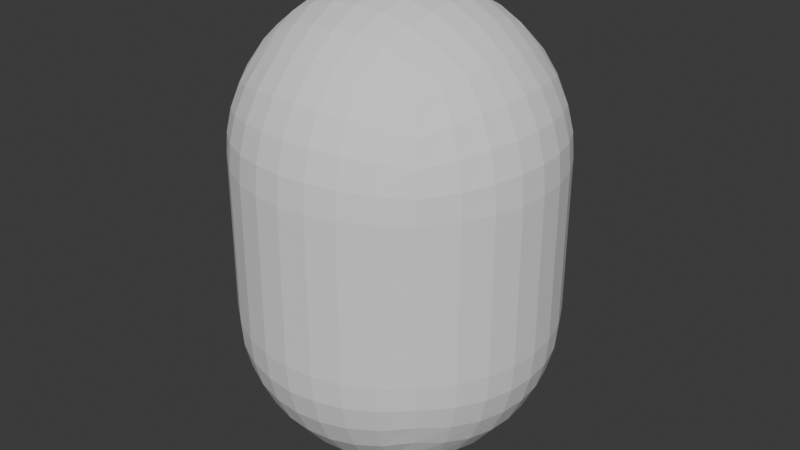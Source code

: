 # Source: human_old.blend  (saved by Blender 4.1.24; exported with 4.5.12 LTS)
import bpy
from mathutils import Matrix  # noqa: F401  (used for matrix-valued properties, if any)

bpy.ops.wm.read_factory_settings(use_empty=True)
scene = bpy.context.scene
scene.name = 'Scene'

# ---- world
world_world = bpy.data.worlds.new('World'); scene.world = world_world
world_world.use_nodes = True; world_world.node_tree.nodes.clear()
_N = world_world.node_tree.nodes; _L = world_world.node_tree.links
n0 = _N.new('ShaderNodeOutputWorld'); n0.name = 'World Output'; n0.location = (300, 300)
n1 = _N.new('ShaderNodeBackground'); n1.name = 'Background'; n1.location = (10, 300)
n1.inputs[0].default_value = (0.05088, 0.05088, 0.05088, 1.0)
_L.new(n1.outputs[0], n0.inputs[0])
n0.is_active_output = True
world_world.color = (0.05088, 0.05088, 0.05088)
world_world.use_sun_shadow = False
world_world.sun_shadow_jitter_overblur = 0.0

# ---- meshes
me_roundcube = bpy.data.meshes.new('Roundcube')
me_roundcube.from_pydata([(0.5774, 0.5774, -1.077), (0.433, 0.6374, -1.137), (0.2887, 0.677, -1.177), (0.1443, 0.6997, -1.2), (0.0, 0.7071, -1.207), (-0.1443, 0.6997, -1.2), (-0.2887, 0.677, -1.177), (-0.433, 0.6374, -1.137), (0.6374, 0.6374, -0.933), (0.478, 0.7369, -0.978), (0.3187, 0.8004, -1.008), (0.1593, 0.8362, -1.025), (0.0, 0.8478, -1.03), (-0.1593, 0.8362, -1.025), (-0.3187, 0.8004, -1.008), (-0.478, 0.7369, -0.978), (0.677, 0.677, -0.7887), (0.5078, 0.8004, -0.8187), (0.3385, 0.878, -0.8385), (0.1693, 0.9214, -0.8499), (0.0, 0.9354, -0.8536), (-0.1693, 0.9214, -0.8499), (-0.3385, 0.878, -0.8385), (-0.5078, 0.8004, -0.8187), (0.6997, 0.6997, -0.6443), (0.5248, 0.8362, -0.6593), (0.3499, 0.9214, -0.6693), (0.1749, 0.9689, -0.6749), (0.0, 0.9843, -0.6768), (-0.1749, 0.9689, -0.6749), (-0.3499, 0.9214, -0.6693), (-0.5248, 0.8362, -0.6593), (0.7071, 0.7071, -0.5), (0.7071, 0.7071, 0.5), (0.5303, 0.8478, -0.5), (0.5303, 0.8478, 0.5), (0.3536, 0.9354, -0.5), (0.3536, 0.9354, 0.5), (0.1768, 0.9843, -0.5), (0.1768, 0.9843, 0.5), (0.0, 1.0, -0.5), (0.0, 1.0, 0.5), (-0.1768, 0.9843, -0.5), (-0.1768, 0.9843, 0.5), (-0.3536, 0.9354, -0.5), (-0.3536, 0.9354, 0.5), (-0.5303, 0.8478, -0.5), (-0.5303, 0.8478, 0.5), (0.6997, 0.6997, 0.6443), (0.5248, 0.8362, 0.6593), (0.3499, 0.9214, 0.6693), (0.1749, 0.9689, 0.6749), (0.0, 0.9843, 0.6768), (-0.1749, 0.9689, 0.6749), (-0.3499, 0.9214, 0.6693), (-0.5248, 0.8362, 0.6593), (0.677, 0.677, 0.7887), (0.5078, 0.8004, 0.8187), (0.3385, 0.878, 0.8385), (0.1693, 0.9214, 0.8499), (0.0, 0.9354, 0.8536), (-0.1693, 0.9214, 0.8499), (-0.3385, 0.878, 0.8385), (-0.5078, 0.8004, 0.8187), (0.6374, 0.6374, 0.933), (0.478, 0.7369, 0.978), (0.3187, 0.8004, 1.008), (0.1593, 0.8362, 1.025), (0.0, 0.8478, 1.03), (-0.1593, 0.8362, 1.025), (-0.3187, 0.8004, 1.008), (-0.478, 0.7369, 0.978), (-0.5774, 0.5774, -1.077), (-0.6374, 0.433, -1.137), (-0.677, 0.2887, -1.177), (-0.6997, 0.1443, -1.2), (-0.7071, 0.0, -1.207), (-0.6997, -0.1443, -1.2), (-0.677, -0.2887, -1.177), (-0.6374, -0.433, -1.137), (-0.6374, 0.6374, -0.933), (-0.7369, 0.478, -0.978), (-0.8004, 0.3187, -1.008), (-0.8362, 0.1593, -1.025), (-0.8478, 0.0, -1.03), (-0.8362, -0.1593, -1.025), (-0.8004, -0.3187, -1.008), (-0.7369, -0.478, -0.978), (-0.677, 0.677, -0.7887), (-0.8004, 0.5078, -0.8187), (-0.878, 0.3385, -0.8385), (-0.9214, 0.1693, -0.8499), (-0.9354, 0.0, -0.8536), (-0.9214, -0.1693, -0.8499), (-0.878, -0.3385, -0.8385), (-0.8004, -0.5078, -0.8187), (-0.6997, 0.6997, -0.6443), (-0.8362, 0.5248, -0.6593), (-0.9214, 0.3499, -0.6693), (-0.9689, 0.1749, -0.6749), (-0.9843, 0.0, -0.6768), (-0.9689, -0.1749, -0.6749), (-0.9214, -0.3499, -0.6693), (-0.8362, -0.5248, -0.6593), (-0.7071, 0.7071, -0.5), (-0.7071, 0.7071, 0.5), (-0.8478, 0.5303, -0.5), (-0.8478, 0.5303, 0.5), (-0.9354, 0.3536, -0.5), (-0.9354, 0.3536, 0.5), (-0.9843, 0.1768, -0.5), (-0.9843, 0.1768, 0.5), (-1.0, 0.0, -0.5), (-1.0, 0.0, 0.5), (-0.9843, -0.1768, -0.5), (-0.9843, -0.1768, 0.5), (-0.9354, -0.3536, -0.5), (-0.9354, -0.3536, 0.5), (-0.8478, -0.5303, -0.5), (-0.8478, -0.5303, 0.5), (-0.6997, 0.6997, 0.6443), (-0.8362, 0.5248, 0.6593), (-0.9214, 0.3499, 0.6693), (-0.9689, 0.1749, 0.6749), (-0.9843, 0.0, 0.6768), (-0.9689, -0.1749, 0.6749), (-0.9214, -0.3499, 0.6693), (-0.8362, -0.5248, 0.6593), (-0.677, 0.677, 0.7887), (-0.8004, 0.5078, 0.8187), (-0.878, 0.3385, 0.8385), (-0.9214, 0.1693, 0.8499), (-0.9354, 0.0, 0.8536), (-0.9214, -0.1693, 0.8499), (-0.878, -0.3385, 0.8385), (-0.8004, -0.5078, 0.8187), (-0.6374, 0.6374, 0.933), (-0.7369, 0.478, 0.978), (-0.8004, 0.3187, 1.008), (-0.8362, 0.1593, 1.025), (-0.8478, 0.0, 1.03), (-0.8362, -0.1593, 1.025), (-0.8004, -0.3187, 1.008), (-0.7369, -0.478, 0.978), (-0.5774, -0.5774, -1.077), (-0.433, -0.6374, -1.137), (-0.2887, -0.677, -1.177), (-0.1443, -0.6997, -1.2), (0.0, -0.7071, -1.207), (0.1443, -0.6997, -1.2), (0.2887, -0.677, -1.177), (0.433, -0.6374, -1.137), (-0.6374, -0.6374, -0.933), (-0.478, -0.7369, -0.978), (-0.3187, -0.8004, -1.008), (-0.1593, -0.8362, -1.025), (0.0, -0.8478, -1.03), (0.1593, -0.8362, -1.025), (0.3187, -0.8004, -1.008), (0.478, -0.7369, -0.978), (-0.677, -0.677, -0.7887), (-0.5078, -0.8004, -0.8187), (-0.3385, -0.878, -0.8385), (-0.1693, -0.9214, -0.8499), (0.0, -0.9354, -0.8536), (0.1693, -0.9214, -0.8499), (0.3385, -0.878, -0.8385), (0.5078, -0.8004, -0.8187), (-0.6997, -0.6997, -0.6443), (-0.5248, -0.8362, -0.6593), (-0.3499, -0.9214, -0.6693), (-0.1749, -0.9689, -0.6749), (0.0, -0.9843, -0.6768), (0.1749, -0.9689, -0.6749), (0.3499, -0.9214, -0.6693), (0.5248, -0.8362, -0.6593), (-0.7071, -0.7071, -0.5), (-0.7071, -0.7071, 0.5), (-0.5303, -0.8478, -0.5), (-0.5303, -0.8478, 0.5), (-0.3536, -0.9354, -0.5), (-0.3536, -0.9354, 0.5), (-0.1768, -0.9843, -0.5), (-0.1768, -0.9843, 0.5), (0.0, -1.0, -0.5), (0.0, -1.0, 0.5), (0.1768, -0.9843, -0.5), (0.1768, -0.9843, 0.5), (0.3536, -0.9354, -0.5), (0.3536, -0.9354, 0.5), (0.5303, -0.8478, -0.5), (0.5303, -0.8478, 0.5), (-0.6997, -0.6997, 0.6443), (-0.5248, -0.8362, 0.6593), (-0.3499, -0.9214, 0.6693), (-0.1749, -0.9689, 0.6749), (0.0, -0.9843, 0.6768), (0.1749, -0.9689, 0.6749), (0.3499, -0.9214, 0.6693), (0.5248, -0.8362, 0.6593), (-0.677, -0.677, 0.7887), (-0.5078, -0.8004, 0.8187), (-0.3385, -0.878, 0.8385), (-0.1693, -0.9214, 0.8499), (0.0, -0.9354, 0.8536), (0.1693, -0.9214, 0.8499), (0.3385, -0.878, 0.8385), (0.5078, -0.8004, 0.8187), (-0.6374, -0.6374, 0.933), (-0.478, -0.7369, 0.978), (-0.3187, -0.8004, 1.008), (-0.1593, -0.8362, 1.025), (0.0, -0.8478, 1.03), (0.1593, -0.8362, 1.025), (0.3187, -0.8004, 1.008), (0.478, -0.7369, 0.978), (0.5774, -0.5774, -1.077), (0.6374, -0.433, -1.137), (0.677, -0.2887, -1.177), (0.6997, -0.1443, -1.2), (0.7071, 0.0, -1.207), (0.6997, 0.1443, -1.2), (0.677, 0.2887, -1.177), (0.6374, 0.433, -1.137), (0.6374, -0.6374, -0.933), (0.7369, -0.478, -0.978), (0.8004, -0.3187, -1.008), (0.8362, -0.1593, -1.025), (0.8478, 0.0, -1.03), (0.8362, 0.1593, -1.025), (0.8004, 0.3187, -1.008), (0.7369, 0.478, -0.978), (0.677, -0.677, -0.7887), (0.8004, -0.5078, -0.8187), (0.878, -0.3385, -0.8385), (0.9214, -0.1693, -0.8499), (0.9354, 0.0, -0.8536), (0.9214, 0.1693, -0.8499), (0.878, 0.3385, -0.8385), (0.8004, 0.5078, -0.8187), (0.6997, -0.6997, -0.6443), (0.8362, -0.5248, -0.6593), (0.9214, -0.3499, -0.6693), (0.9689, -0.1749, -0.6749), (0.9843, 0.0, -0.6768), (0.9689, 0.1749, -0.6749), (0.9214, 0.3499, -0.6693), (0.8362, 0.5248, -0.6593), (0.7071, -0.7071, -0.5), (0.7071, -0.7071, 0.5), (0.8478, -0.5303, -0.5), (0.8478, -0.5303, 0.5), (0.9354, -0.3536, -0.5), (0.9354, -0.3536, 0.5), (0.9843, -0.1768, -0.5), (0.9843, -0.1768, 0.5), (1.0, 0.0, -0.5), (1.0, 0.0, 0.5), (0.9843, 0.1768, -0.5), (0.9843, 0.1768, 0.5), (0.9354, 0.3536, -0.5), (0.9354, 0.3536, 0.5), (0.8478, 0.5303, -0.5), (0.8478, 0.5303, 0.5), (0.6997, -0.6997, 0.6443), (0.8362, -0.5248, 0.6593), (0.9214, -0.3499, 0.6693), (0.9689, -0.1749, 0.6749), (0.9843, 0.0, 0.6768), (0.9689, 0.1749, 0.6749), (0.9214, 0.3499, 0.6693), (0.8362, 0.5248, 0.6593), (0.677, -0.677, 0.7887), (0.8004, -0.5078, 0.8187), (0.878, -0.3385, 0.8385), (0.9214, -0.1693, 0.8499), (0.9354, 0.0, 0.8536), (0.9214, 0.1693, 0.8499), (0.878, 0.3385, 0.8385), (0.8004, 0.5078, 0.8187), (0.6374, -0.6374, 0.933), (0.7369, -0.478, 0.978), (0.8004, -0.3187, 1.008), (0.8362, -0.1593, 1.025), (0.8478, 0.0, 1.03), (0.8362, 0.1593, 1.025), (0.8004, 0.3187, 1.008), (0.7369, 0.478, 0.978), (0.478, -0.478, -1.237), (0.3187, -0.5078, -1.3), (0.1593, -0.5248, -1.336), (0.0, -0.5303, -1.348), (-0.1593, -0.5248, -1.336), (-0.3187, -0.5078, -1.3), (-0.478, -0.478, -1.237), (0.5078, -0.3187, -1.3), (0.3385, -0.3385, -1.378), (0.1693, -0.3499, -1.421), (0.0, -0.3536, -1.435), (-0.1693, -0.3499, -1.421), (-0.3385, -0.3385, -1.378), (-0.5078, -0.3187, -1.3), (0.5248, -0.1593, -1.336), (0.3499, -0.1693, -1.421), (0.1749, -0.1749, -1.469), (0.0, -0.1768, -1.484), (-0.1749, -0.1749, -1.469), (-0.3499, -0.1693, -1.421), (-0.5248, -0.1593, -1.336), (0.5303, 0.0, -1.348), (0.3536, 0.0, -1.435), (0.1768, 0.0, -1.484), (0.0, 0.0, -1.5), (-0.1768, 0.0, -1.484), (-0.3536, 0.0, -1.435), (-0.5303, 0.0, -1.348), (0.5248, 0.1593, -1.336), (0.3499, 0.1693, -1.421), (0.1749, 0.1749, -1.469), (0.0, 0.1768, -1.484), (-0.1749, 0.1749, -1.469), (-0.3499, 0.1693, -1.421), (-0.5248, 0.1593, -1.336), (0.5078, 0.3187, -1.3), (0.3385, 0.3385, -1.378), (0.1693, 0.3499, -1.421), (0.0, 0.3536, -1.435), (-0.1693, 0.3499, -1.421), (-0.3385, 0.3385, -1.378), (-0.5078, 0.3187, -1.3), (0.478, 0.478, -1.237), (0.3187, 0.5078, -1.3), (0.1593, 0.5248, -1.336), (0.0, 0.5303, -1.348), (-0.1593, 0.5248, -1.336), (-0.3187, 0.5078, -1.3), (-0.478, 0.478, -1.237), (0.5774, 0.5774, 1.077), (0.433, 0.6374, 1.137), (0.2887, 0.677, 1.177), (0.1443, 0.6997, 1.2), (0.0, 0.7071, 1.207), (-0.1443, 0.6997, 1.2), (-0.2887, 0.677, 1.177), (-0.433, 0.6374, 1.137), (-0.5774, 0.5774, 1.077), (0.6374, 0.433, 1.137), (0.478, 0.478, 1.237), (0.3187, 0.5078, 1.3), (0.1593, 0.5248, 1.336), (0.0, 0.5303, 1.348), (-0.1593, 0.5248, 1.336), (-0.3187, 0.5078, 1.3), (-0.478, 0.478, 1.237), (-0.6374, 0.433, 1.137), (0.677, 0.2887, 1.177), (0.5078, 0.3187, 1.3), (0.3385, 0.3385, 1.378), (0.1693, 0.3499, 1.421), (0.0, 0.3536, 1.435), (-0.1693, 0.3499, 1.421), (-0.3385, 0.3385, 1.378), (-0.5078, 0.3187, 1.3), (-0.677, 0.2887, 1.177), (0.6997, 0.1443, 1.2), (0.5248, 0.1593, 1.336), (0.3499, 0.1693, 1.421), (0.1749, 0.1749, 1.469), (0.0, 0.1768, 1.484), (-0.1749, 0.1749, 1.469), (-0.3499, 0.1693, 1.421), (-0.5248, 0.1593, 1.336), (-0.6997, 0.1443, 1.2), (0.7071, 0.0, 1.207), (0.5303, 0.0, 1.348), (0.3536, 0.0, 1.435), (0.1768, 0.0, 1.484), (0.0, 0.0, 1.5), (-0.1768, 0.0, 1.484), (-0.3536, 0.0, 1.435), (-0.5303, 0.0, 1.348), (-0.7071, 0.0, 1.207), (0.6997, -0.1443, 1.2), (0.5248, -0.1593, 1.336), (0.3499, -0.1693, 1.421), (0.1749, -0.1749, 1.469), (0.0, -0.1768, 1.484), (-0.1749, -0.1749, 1.469), (-0.3499, -0.1693, 1.421), (-0.5248, -0.1593, 1.336), (-0.6997, -0.1443, 1.2), (0.677, -0.2887, 1.177), (0.5078, -0.3187, 1.3), (0.3385, -0.3385, 1.378), (0.1693, -0.3499, 1.421), (0.0, -0.3536, 1.435), (-0.1693, -0.3499, 1.421), (-0.3385, -0.3385, 1.378), (-0.5078, -0.3187, 1.3), (-0.677, -0.2887, 1.177), (0.6374, -0.433, 1.137), (0.478, -0.478, 1.237), (0.3187, -0.5078, 1.3), (0.1593, -0.5248, 1.336), (0.0, -0.5303, 1.348), (-0.1593, -0.5248, 1.336), (-0.3187, -0.5078, 1.3), (-0.478, -0.478, 1.237), (-0.6374, -0.433, 1.137), (0.5774, -0.5774, 1.077), (0.433, -0.6374, 1.137), (0.2887, -0.677, 1.177), (0.1443, -0.6997, 1.2), (0.0, -0.7071, 1.207), (-0.1443, -0.6997, 1.2), (-0.2887, -0.677, 1.177), (-0.433, -0.6374, 1.137), (-0.5774, -0.5774, 1.077)], [], [(0, 1, 9, 8), (1, 2, 10, 9), (2, 3, 11, 10), (3, 4, 12, 11), (4, 5, 13, 12), (5, 6, 14, 13), (6, 7, 15, 14), (7, 72, 80, 15), (8, 9, 17, 16), (9, 10, 18, 17), (10, 11, 19, 18), (11, 12, 20, 19), (12, 13, 21, 20), (13, 14, 22, 21), (14, 15, 23, 22), (15, 80, 88, 23), (16, 17, 25, 24), (17, 18, 26, 25), (18, 19, 27, 26), (19, 20, 28, 27), (20, 21, 29, 28), (21, 22, 30, 29), (22, 23, 31, 30), (23, 88, 96, 31), (24, 25, 34, 32), (25, 26, 36, 34), (26, 27, 38, 36), (27, 28, 40, 38), (28, 29, 42, 40), (29, 30, 44, 42), (30, 31, 46, 44), (31, 96, 104, 46), (32, 34, 35, 33), (34, 36, 37, 35), (36, 38, 39, 37), (38, 40, 41, 39), (40, 42, 43, 41), (42, 44, 45, 43), (44, 46, 47, 45), (46, 104, 105, 47), (33, 35, 49, 48), (35, 37, 50, 49), (37, 39, 51, 50), (39, 41, 52, 51), (41, 43, 53, 52), (43, 45, 54, 53), (45, 47, 55, 54), (47, 105, 120, 55), (48, 49, 57, 56), (49, 50, 58, 57), (50, 51, 59, 58), (51, 52, 60, 59), (52, 53, 61, 60), (53, 54, 62, 61), (54, 55, 63, 62), (55, 120, 128, 63), (56, 57, 65, 64), (57, 58, 66, 65), (58, 59, 67, 66), (59, 60, 68, 67), (60, 61, 69, 68), (61, 62, 70, 69), (62, 63, 71, 70), (63, 128, 136, 71), (64, 65, 338, 337), (65, 66, 339, 338), (66, 67, 340, 339), (67, 68, 341, 340), (68, 69, 342, 341), (69, 70, 343, 342), (70, 71, 344, 343), (71, 136, 345, 344), (72, 73, 81, 80), (73, 74, 82, 81), (74, 75, 83, 82), (75, 76, 84, 83), (76, 77, 85, 84), (77, 78, 86, 85), (78, 79, 87, 86), (79, 144, 152, 87), (80, 81, 89, 88), (81, 82, 90, 89), (82, 83, 91, 90), (83, 84, 92, 91), (84, 85, 93, 92), (85, 86, 94, 93), (86, 87, 95, 94), (87, 152, 160, 95), (88, 89, 97, 96), (89, 90, 98, 97), (90, 91, 99, 98), (91, 92, 100, 99), (92, 93, 101, 100), (93, 94, 102, 101), (94, 95, 103, 102), (95, 160, 168, 103), (96, 97, 106, 104), (97, 98, 108, 106), (98, 99, 110, 108), (99, 100, 112, 110), (100, 101, 114, 112), (101, 102, 116, 114), (102, 103, 118, 116), (103, 168, 176, 118), (104, 106, 107, 105), (106, 108, 109, 107), (108, 110, 111, 109), (110, 112, 113, 111), (112, 114, 115, 113), (114, 116, 117, 115), (116, 118, 119, 117), (118, 176, 177, 119), (105, 107, 121, 120), (107, 109, 122, 121), (109, 111, 123, 122), (111, 113, 124, 123), (113, 115, 125, 124), (115, 117, 126, 125), (117, 119, 127, 126), (119, 177, 192, 127), (120, 121, 129, 128), (121, 122, 130, 129), (122, 123, 131, 130), (123, 124, 132, 131), (124, 125, 133, 132), (125, 126, 134, 133), (126, 127, 135, 134), (127, 192, 200, 135), (128, 129, 137, 136), (129, 130, 138, 137), (130, 131, 139, 138), (131, 132, 140, 139), (132, 133, 141, 140), (133, 134, 142, 141), (134, 135, 143, 142), (135, 200, 208, 143), (136, 137, 354, 345), (137, 138, 363, 354), (138, 139, 372, 363), (139, 140, 381, 372), (140, 141, 390, 381), (141, 142, 399, 390), (142, 143, 408, 399), (143, 208, 417, 408), (144, 145, 153, 152), (145, 146, 154, 153), (146, 147, 155, 154), (147, 148, 156, 155), (148, 149, 157, 156), (149, 150, 158, 157), (150, 151, 159, 158), (151, 216, 224, 159), (152, 153, 161, 160), (153, 154, 162, 161), (154, 155, 163, 162), (155, 156, 164, 163), (156, 157, 165, 164), (157, 158, 166, 165), (158, 159, 167, 166), (159, 224, 232, 167), (160, 161, 169, 168), (161, 162, 170, 169), (162, 163, 171, 170), (163, 164, 172, 171), (164, 165, 173, 172), (165, 166, 174, 173), (166, 167, 175, 174), (167, 232, 240, 175), (168, 169, 178, 176), (169, 170, 180, 178), (170, 171, 182, 180), (171, 172, 184, 182), (172, 173, 186, 184), (173, 174, 188, 186), (174, 175, 190, 188), (175, 240, 248, 190), (176, 178, 179, 177), (178, 180, 181, 179), (180, 182, 183, 181), (182, 184, 185, 183), (184, 186, 187, 185), (186, 188, 189, 187), (188, 190, 191, 189), (190, 248, 249, 191), (177, 179, 193, 192), (179, 181, 194, 193), (181, 183, 195, 194), (183, 185, 196, 195), (185, 187, 197, 196), (187, 189, 198, 197), (189, 191, 199, 198), (191, 249, 264, 199), (192, 193, 201, 200), (193, 194, 202, 201), (194, 195, 203, 202), (195, 196, 204, 203), (196, 197, 205, 204), (197, 198, 206, 205), (198, 199, 207, 206), (199, 264, 272, 207), (200, 201, 209, 208), (201, 202, 210, 209), (202, 203, 211, 210), (203, 204, 212, 211), (204, 205, 213, 212), (205, 206, 214, 213), (206, 207, 215, 214), (207, 272, 280, 215), (208, 209, 416, 417), (209, 210, 415, 416), (210, 211, 414, 415), (211, 212, 413, 414), (212, 213, 412, 413), (213, 214, 411, 412), (214, 215, 410, 411), (215, 280, 409, 410), (216, 217, 225, 224), (217, 218, 226, 225), (218, 219, 227, 226), (219, 220, 228, 227), (220, 221, 229, 228), (221, 222, 230, 229), (222, 223, 231, 230), (223, 0, 8, 231), (224, 225, 233, 232), (225, 226, 234, 233), (226, 227, 235, 234), (227, 228, 236, 235), (228, 229, 237, 236), (229, 230, 238, 237), (230, 231, 239, 238), (231, 8, 16, 239), (232, 233, 241, 240), (233, 234, 242, 241), (234, 235, 243, 242), (235, 236, 244, 243), (236, 237, 245, 244), (237, 238, 246, 245), (238, 239, 247, 246), (239, 16, 24, 247), (240, 241, 250, 248), (241, 242, 252, 250), (242, 243, 254, 252), (243, 244, 256, 254), (244, 245, 258, 256), (245, 246, 260, 258), (246, 247, 262, 260), (247, 24, 32, 262), (248, 250, 251, 249), (250, 252, 253, 251), (252, 254, 255, 253), (254, 256, 257, 255), (256, 258, 259, 257), (258, 260, 261, 259), (260, 262, 263, 261), (262, 32, 33, 263), (249, 251, 265, 264), (251, 253, 266, 265), (253, 255, 267, 266), (255, 257, 268, 267), (257, 259, 269, 268), (259, 261, 270, 269), (261, 263, 271, 270), (263, 33, 48, 271), (264, 265, 273, 272), (265, 266, 274, 273), (266, 267, 275, 274), (267, 268, 276, 275), (268, 269, 277, 276), (269, 270, 278, 277), (270, 271, 279, 278), (271, 48, 56, 279), (272, 273, 281, 280), (273, 274, 282, 281), (274, 275, 283, 282), (275, 276, 284, 283), (276, 277, 285, 284), (277, 278, 286, 285), (278, 279, 287, 286), (279, 56, 64, 287), (280, 281, 400, 409), (281, 282, 391, 400), (282, 283, 382, 391), (283, 284, 373, 382), (284, 285, 364, 373), (285, 286, 355, 364), (286, 287, 346, 355), (287, 64, 337, 346), (216, 151, 288, 217), (151, 150, 289, 288), (150, 149, 290, 289), (149, 148, 291, 290), (148, 147, 292, 291), (147, 146, 293, 292), (146, 145, 294, 293), (145, 144, 79, 294), (217, 288, 295, 218), (288, 289, 296, 295), (289, 290, 297, 296), (290, 291, 298, 297), (291, 292, 299, 298), (292, 293, 300, 299), (293, 294, 301, 300), (294, 79, 78, 301), (218, 295, 302, 219), (295, 296, 303, 302), (296, 297, 304, 303), (297, 298, 305, 304), (298, 299, 306, 305), (299, 300, 307, 306), (300, 301, 308, 307), (301, 78, 77, 308), (219, 302, 309, 220), (302, 303, 310, 309), (303, 304, 311, 310), (304, 305, 312, 311), (305, 306, 313, 312), (306, 307, 314, 313), (307, 308, 315, 314), (308, 77, 76, 315), (220, 309, 316, 221), (309, 310, 317, 316), (310, 311, 318, 317), (311, 312, 319, 318), (312, 313, 320, 319), (313, 314, 321, 320), (314, 315, 322, 321), (315, 76, 75, 322), (221, 316, 323, 222), (316, 317, 324, 323), (317, 318, 325, 324), (318, 319, 326, 325), (319, 320, 327, 326), (320, 321, 328, 327), (321, 322, 329, 328), (322, 75, 74, 329), (222, 323, 330, 223), (323, 324, 331, 330), (324, 325, 332, 331), (325, 326, 333, 332), (326, 327, 334, 333), (327, 328, 335, 334), (328, 329, 336, 335), (329, 74, 73, 336), (223, 330, 1, 0), (330, 331, 2, 1), (331, 332, 3, 2), (332, 333, 4, 3), (333, 334, 5, 4), (334, 335, 6, 5), (335, 336, 7, 6), (336, 73, 72, 7), (337, 338, 347, 346), (338, 339, 348, 347), (339, 340, 349, 348), (340, 341, 350, 349), (341, 342, 351, 350), (342, 343, 352, 351), (343, 344, 353, 352), (344, 345, 354, 353), (346, 347, 356, 355), (347, 348, 357, 356), (348, 349, 358, 357), (349, 350, 359, 358), (350, 351, 360, 359), (351, 352, 361, 360), (352, 353, 362, 361), (353, 354, 363, 362), (355, 356, 365, 364), (356, 357, 366, 365), (357, 358, 367, 366), (358, 359, 368, 367), (359, 360, 369, 368), (360, 361, 370, 369), (361, 362, 371, 370), (362, 363, 372, 371), (364, 365, 374, 373), (365, 366, 375, 374), (366, 367, 376, 375), (367, 368, 377, 376), (368, 369, 378, 377), (369, 370, 379, 378), (370, 371, 380, 379), (371, 372, 381, 380), (373, 374, 383, 382), (374, 375, 384, 383), (375, 376, 385, 384), (376, 377, 386, 385), (377, 378, 387, 386), (378, 379, 388, 387), (379, 380, 389, 388), (380, 381, 390, 389), (382, 383, 392, 391), (383, 384, 393, 392), (384, 385, 394, 393), (385, 386, 395, 394), (386, 387, 396, 395), (387, 388, 397, 396), (388, 389, 398, 397), (389, 390, 399, 398), (391, 392, 401, 400), (392, 393, 402, 401), (393, 394, 403, 402), (394, 395, 404, 403), (395, 396, 405, 404), (396, 397, 406, 405), (397, 398, 407, 406), (398, 399, 408, 407), (400, 401, 410, 409), (401, 402, 411, 410), (402, 403, 412, 411), (403, 404, 413, 412), (404, 405, 414, 413), (405, 406, 415, 414), (406, 407, 416, 415), (407, 408, 417, 416)])
me_roundcube.update()

# ---- objects
ob_roundcube = bpy.data.objects.new('Roundcube', me_roundcube)

# ---- transforms, parenting, visibility, modifiers, constraints
ob_roundcube.location = (0.0, 0.0, 0.0)

# ---- collection membership
scene.collection.objects.link(ob_roundcube)

# ---- scene / render settings (as saved in the file)
scene.frame_start = 1; scene.frame_end = 250; scene.frame_set(1)
scene.render.engine = 'BLENDER_EEVEE_NEXT'
scene.cycles.sampling_pattern = 'TABULATED_SOBOL'
scene.eevee.ray_tracing_options.trace_max_roughness = 0.0
bpy.context.view_layer.update()

# ---- added for rendering (the .blend has no active camera and no usable light): camera, sun
cam_auto = bpy.data.cameras.new('AutoCamera')
cam_auto.lens = 50.0
cam_auto.sensor_width = 36.0
cam_auto.clip_end = 1000.0
ob_auto_camera = bpy.data.objects.new('AutoCamera', cam_auto)
scene.collection.objects.link(ob_auto_camera)
ob_auto_camera.location = (3.8148, -4.57776, 3.05184)
ob_auto_camera.rotation_euler = (1.09748, -7.21219e-08, 0.694738)
scene.camera = ob_auto_camera
light_auto_sun = bpy.data.lights.new('AutoSun', 'SUN')
light_auto_sun.energy = 3.0
light_auto_sun.angle = 0.0523599
ob_auto_sun = bpy.data.objects.new('AutoSun', light_auto_sun)
scene.collection.objects.link(ob_auto_sun)
ob_auto_sun.rotation_euler = (0.872665, 0.174533, 0.523599)
bpy.context.view_layer.update()

